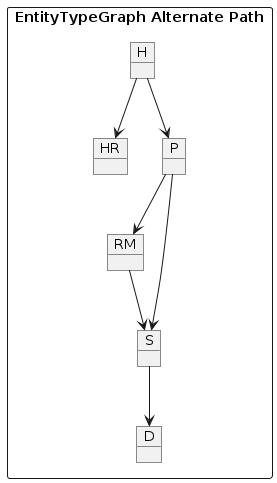

The diagram above was rendered by PlantUML. Its source (embedded in the PNG):
@startuml
rectangle "EntityTypeGraph Alternate Path" {
object H
object HR
object P
object RM
object S
object D
}
H --> HR
H --> P
P --> RM
P --> S
RM --> S
S --> D
@enduml